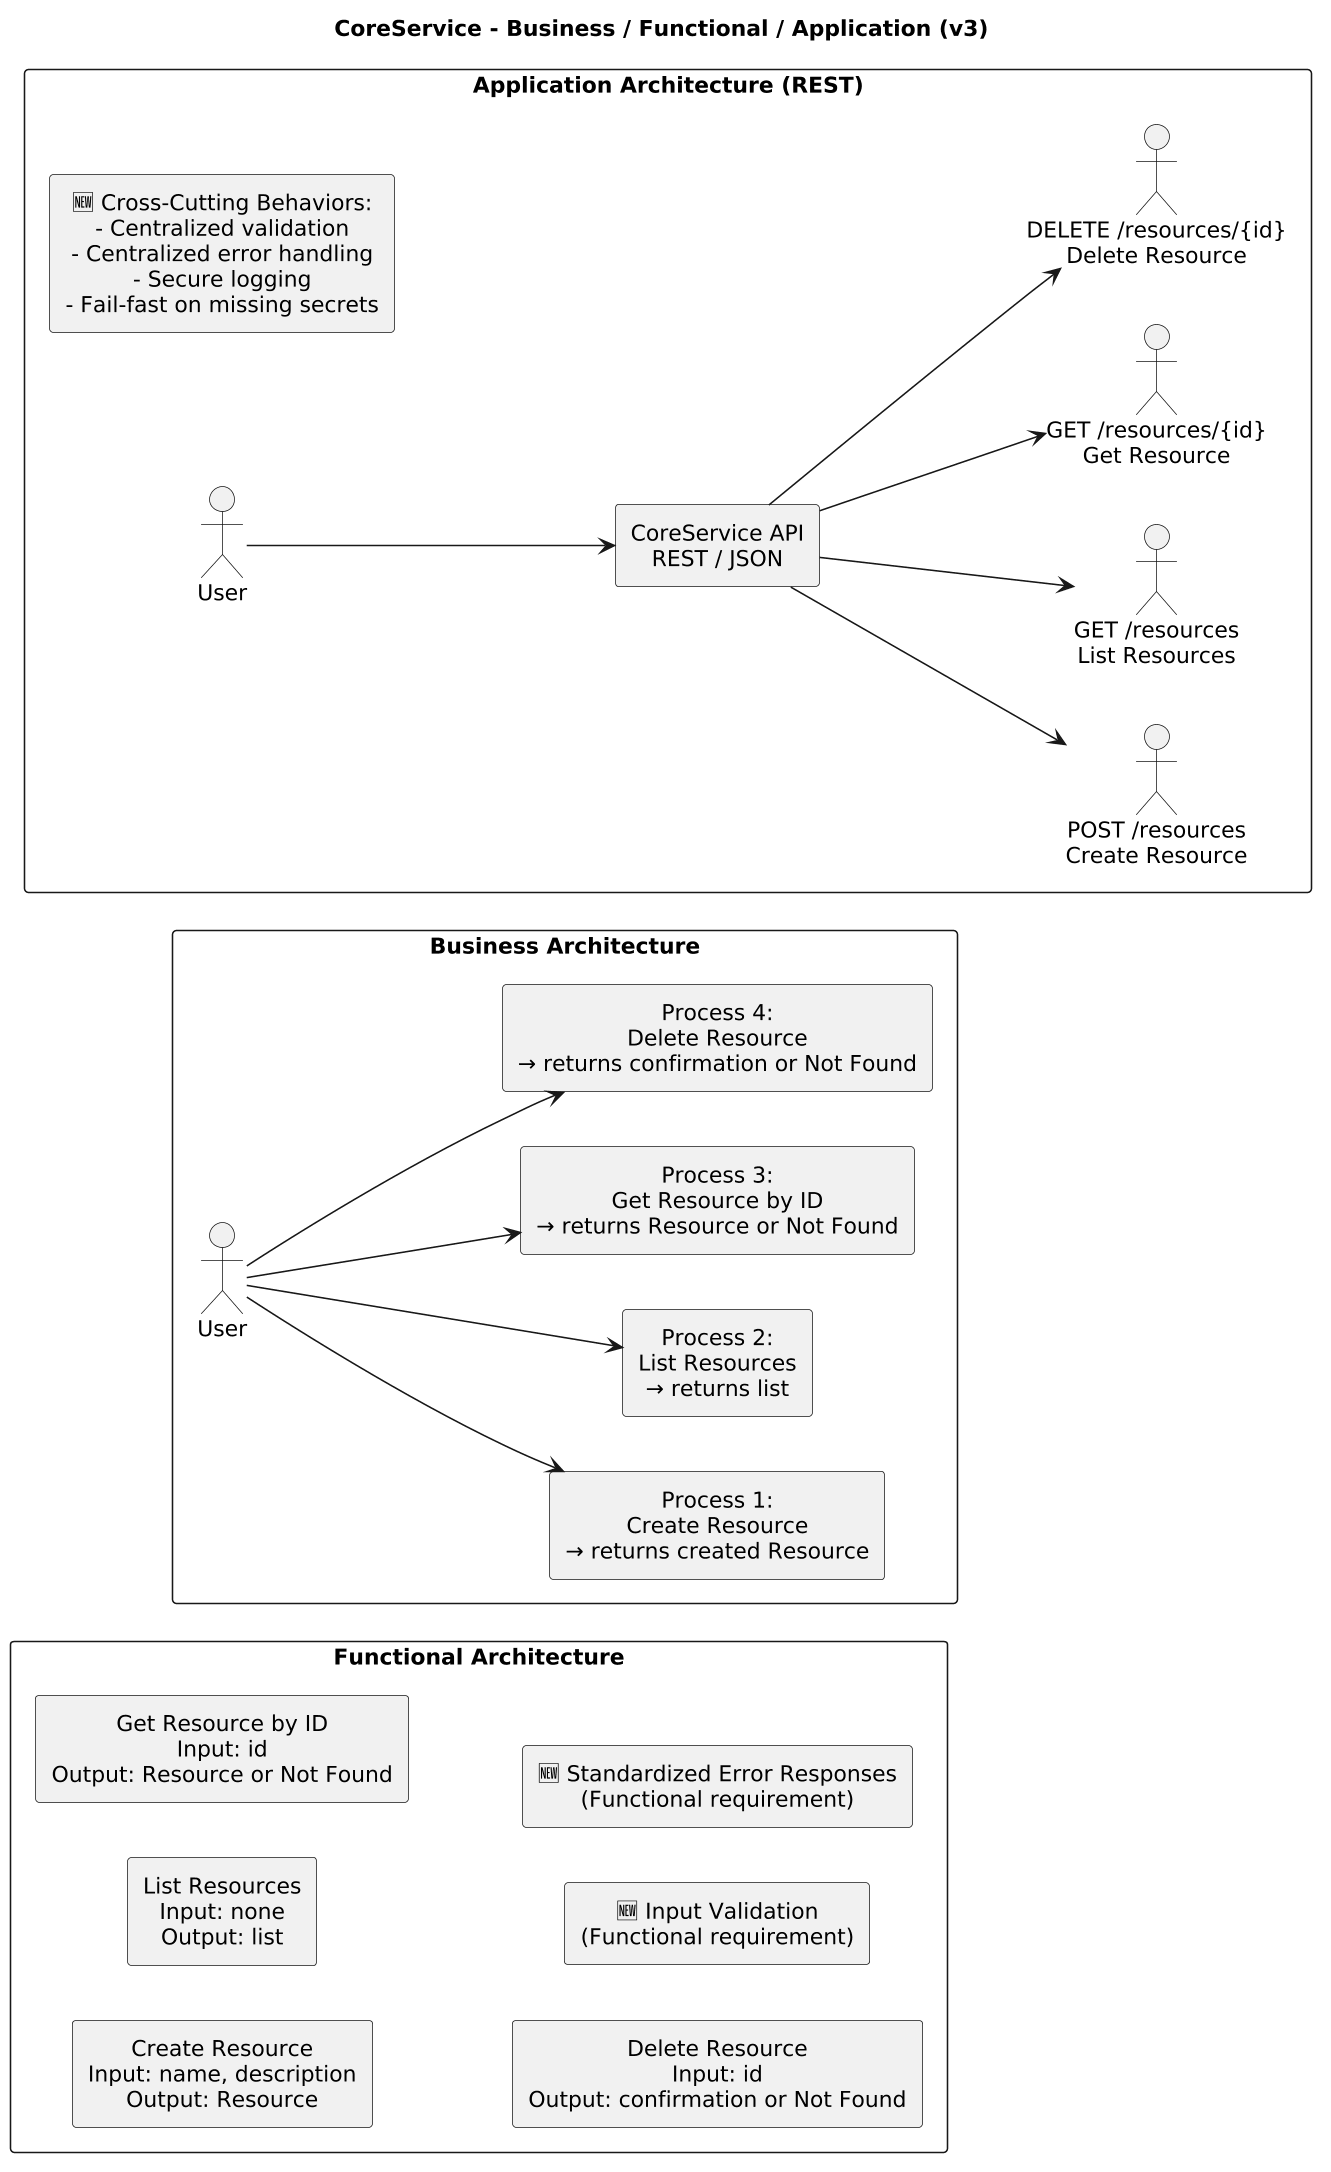

The diagram above was rendered by PlantUML. Its source (embedded in the PNG):
@startuml
title CoreService - Business / Functional / Application (v3)

skinparam rectangleStyle rounded
skinparam shadowing false
skinparam defaultTextAlignment center
skinparam packageStyle rectangle
skinparam dpi 150

' BUSINESS
package "Business Architecture" {
  left to right direction

  actor User

  rectangle "Process 1:\nCreate Resource\n→ returns created Resource" as P1
  rectangle "Process 2:\nList Resources\n→ returns list" as P2
  rectangle "Process 3:\nGet Resource by ID\n→ returns Resource or Not Found" as P3
  rectangle "Process 4:\nDelete Resource\n→ returns confirmation or Not Found" as P4

  User --> P1
  User --> P2
  User --> P3
  User --> P4
}

' FUNCTIONAL
package "Functional Architecture" {
  left to right direction

  rectangle "Create Resource\nInput: name, description\nOutput: Resource"
  rectangle "List Resources\nInput: none\nOutput: list"
  rectangle "Get Resource by ID\nInput: id\nOutput: Resource or Not Found"
  rectangle "Delete Resource\nInput: id\nOutput: confirmation or Not Found"

  rectangle "🆕 Input Validation\n(Functional requirement)"
  rectangle "🆕 Standardized Error Responses\n(Functional requirement)"
}

' APPLICATION
package "Application Architecture (REST)" {
  left to right direction

  actor ApiUser as "User"
  rectangle "CoreService API\nREST / JSON" as API

  ApiUser --> API

  API --> "POST /resources\nCreate Resource"
  API --> "GET /resources\nList Resources"
  API --> "GET /resources/{id}\nGet Resource"
  API --> "DELETE /resources/{id}\nDelete Resource"

  rectangle "🆕 Cross-Cutting Behaviors:\n- Centralized validation\n- Centralized error handling\n- Secure logging\n- Fail-fast on missing secrets"
}
@enduml